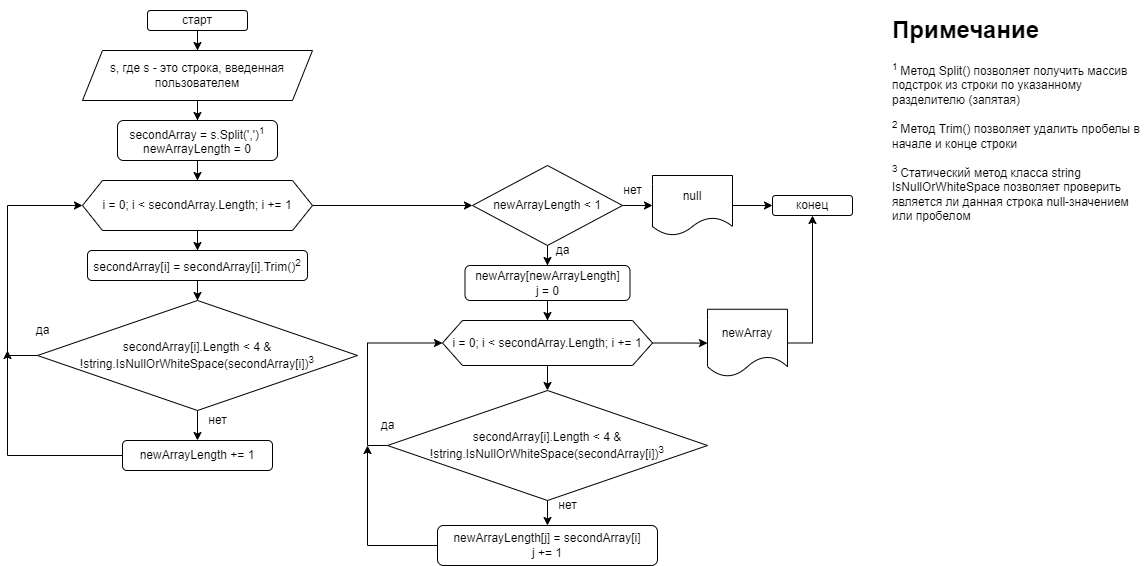

The diagram above was exported from draw.io. Its source (the exported page's mxGraphModel, read from the mxfile embedded in the PNG):
<mxGraphModel dx="1242" dy="577" grid="1" gridSize="10" guides="1" tooltips="1" connect="1" arrows="1" fold="1" page="1" pageScale="1" pageWidth="1169" pageHeight="827" math="0" shadow="0">
  <root>
    <mxCell id="0" />
    <mxCell id="1" parent="0" />
    <mxCell id="i_PNQ-8tFbaRlc8eKeVY-3" value="" style="edgeStyle=orthogonalEdgeStyle;rounded=0;orthogonalLoop=1;jettySize=auto;html=1;" edge="1" parent="1" source="i_PNQ-8tFbaRlc8eKeVY-1" target="i_PNQ-8tFbaRlc8eKeVY-2">
      <mxGeometry relative="1" as="geometry" />
    </mxCell>
    <mxCell id="i_PNQ-8tFbaRlc8eKeVY-1" value="старт" style="rounded=1;whiteSpace=wrap;html=1;" vertex="1" parent="1">
      <mxGeometry x="160" y="15" width="100" height="20" as="geometry" />
    </mxCell>
    <mxCell id="i_PNQ-8tFbaRlc8eKeVY-5" value="" style="edgeStyle=orthogonalEdgeStyle;rounded=0;orthogonalLoop=1;jettySize=auto;html=1;" edge="1" parent="1" source="i_PNQ-8tFbaRlc8eKeVY-2">
      <mxGeometry relative="1" as="geometry">
        <mxPoint x="210" y="125" as="targetPoint" />
      </mxGeometry>
    </mxCell>
    <mxCell id="i_PNQ-8tFbaRlc8eKeVY-2" value="s, где s - это строка, введенная пользователем" style="shape=parallelogram;perimeter=parallelogramPerimeter;whiteSpace=wrap;html=1;fixedSize=1;" vertex="1" parent="1">
      <mxGeometry x="95" y="55" width="230" height="50" as="geometry" />
    </mxCell>
    <mxCell id="i_PNQ-8tFbaRlc8eKeVY-36" value="" style="edgeStyle=orthogonalEdgeStyle;rounded=0;orthogonalLoop=1;jettySize=auto;html=1;" edge="1" parent="1" source="i_PNQ-8tFbaRlc8eKeVY-25" target="i_PNQ-8tFbaRlc8eKeVY-35">
      <mxGeometry relative="1" as="geometry" />
    </mxCell>
    <mxCell id="i_PNQ-8tFbaRlc8eKeVY-49" value="" style="edgeStyle=orthogonalEdgeStyle;rounded=0;orthogonalLoop=1;jettySize=auto;html=1;" edge="1" parent="1" source="i_PNQ-8tFbaRlc8eKeVY-25" target="i_PNQ-8tFbaRlc8eKeVY-48">
      <mxGeometry relative="1" as="geometry" />
    </mxCell>
    <mxCell id="i_PNQ-8tFbaRlc8eKeVY-25" value="i = 0; i &amp;lt; secondArray.Length; i += 1" style="shape=hexagon;perimeter=hexagonPerimeter2;whiteSpace=wrap;html=1;fixedSize=1;" vertex="1" parent="1">
      <mxGeometry x="95" y="185" width="230" height="50" as="geometry" />
    </mxCell>
    <mxCell id="i_PNQ-8tFbaRlc8eKeVY-27" value="" style="edgeStyle=orthogonalEdgeStyle;rounded=0;orthogonalLoop=1;jettySize=auto;html=1;" edge="1" parent="1" source="i_PNQ-8tFbaRlc8eKeVY-26" target="i_PNQ-8tFbaRlc8eKeVY-25">
      <mxGeometry relative="1" as="geometry" />
    </mxCell>
    <mxCell id="i_PNQ-8tFbaRlc8eKeVY-26" value="secondArray = s.Split(',')&lt;sup&gt;1&lt;/sup&gt;&lt;br&gt;newArrayLength = 0" style="rounded=1;whiteSpace=wrap;html=1;" vertex="1" parent="1">
      <mxGeometry x="130" y="125" width="160" height="40" as="geometry" />
    </mxCell>
    <mxCell id="i_PNQ-8tFbaRlc8eKeVY-28" value="&lt;h1&gt;Примечание&lt;/h1&gt;&lt;p&gt;&lt;sup&gt;1 &lt;/sup&gt;Метод Split() позволяет получить массив подстрок из строки по указанному разделителю (запятая)&lt;/p&gt;&lt;p&gt;&lt;sup&gt;2 &lt;/sup&gt;Метод Trim() позволяет удалить пробелы в начале и конце строки&lt;/p&gt;&lt;p&gt;&lt;sup&gt;3 &lt;/sup&gt;Статический метод класса string IsNullOrWhiteSpace позволяет проверить является ли данная строка null-значением или пробелом&lt;/p&gt;" style="text;html=1;strokeColor=none;fillColor=none;spacing=5;spacingTop=-20;whiteSpace=wrap;overflow=hidden;rounded=0;" vertex="1" parent="1">
      <mxGeometry x="900" y="15" width="260" height="215" as="geometry" />
    </mxCell>
    <mxCell id="i_PNQ-8tFbaRlc8eKeVY-38" value="" style="edgeStyle=orthogonalEdgeStyle;rounded=0;orthogonalLoop=1;jettySize=auto;html=1;" edge="1" parent="1" source="i_PNQ-8tFbaRlc8eKeVY-35" target="i_PNQ-8tFbaRlc8eKeVY-37">
      <mxGeometry relative="1" as="geometry" />
    </mxCell>
    <mxCell id="i_PNQ-8tFbaRlc8eKeVY-35" value="secondArray[i] = secondArray[i].Trim()&lt;sup&gt;2&lt;/sup&gt;" style="rounded=1;whiteSpace=wrap;html=1;" vertex="1" parent="1">
      <mxGeometry x="100" y="255" width="220" height="30" as="geometry" />
    </mxCell>
    <mxCell id="i_PNQ-8tFbaRlc8eKeVY-39" style="edgeStyle=orthogonalEdgeStyle;rounded=0;orthogonalLoop=1;jettySize=auto;html=1;exitX=0;exitY=0.5;exitDx=0;exitDy=0;entryX=0;entryY=0.5;entryDx=0;entryDy=0;" edge="1" parent="1" source="i_PNQ-8tFbaRlc8eKeVY-37" target="i_PNQ-8tFbaRlc8eKeVY-25">
      <mxGeometry relative="1" as="geometry">
        <Array as="points">
          <mxPoint x="20" y="360" />
          <mxPoint x="20" y="210" />
        </Array>
      </mxGeometry>
    </mxCell>
    <mxCell id="i_PNQ-8tFbaRlc8eKeVY-42" value="" style="edgeStyle=orthogonalEdgeStyle;rounded=0;orthogonalLoop=1;jettySize=auto;html=1;" edge="1" parent="1" source="i_PNQ-8tFbaRlc8eKeVY-37" target="i_PNQ-8tFbaRlc8eKeVY-41">
      <mxGeometry relative="1" as="geometry" />
    </mxCell>
    <mxCell id="i_PNQ-8tFbaRlc8eKeVY-37" value="secondArray[i].Length &amp;lt; 4 &amp;amp;&lt;br&gt;!string.IsNullOrWhiteSpace(secondArray[i])&lt;sup&gt;3&lt;/sup&gt;" style="rhombus;whiteSpace=wrap;html=1;" vertex="1" parent="1">
      <mxGeometry x="50" y="305" width="320" height="110" as="geometry" />
    </mxCell>
    <mxCell id="i_PNQ-8tFbaRlc8eKeVY-40" value="да" style="text;html=1;align=center;verticalAlign=middle;resizable=0;points=[];autosize=1;strokeColor=none;fillColor=none;" vertex="1" parent="1">
      <mxGeometry x="35" y="320" width="40" height="30" as="geometry" />
    </mxCell>
    <mxCell id="i_PNQ-8tFbaRlc8eKeVY-47" style="edgeStyle=orthogonalEdgeStyle;rounded=0;orthogonalLoop=1;jettySize=auto;html=1;exitX=0;exitY=0.5;exitDx=0;exitDy=0;" edge="1" parent="1" source="i_PNQ-8tFbaRlc8eKeVY-41">
      <mxGeometry relative="1" as="geometry">
        <mxPoint x="20" y="355" as="targetPoint" />
      </mxGeometry>
    </mxCell>
    <mxCell id="i_PNQ-8tFbaRlc8eKeVY-41" value="newArrayLength += 1" style="rounded=1;whiteSpace=wrap;html=1;" vertex="1" parent="1">
      <mxGeometry x="135" y="445" width="150" height="30" as="geometry" />
    </mxCell>
    <mxCell id="i_PNQ-8tFbaRlc8eKeVY-43" value="нет" style="text;html=1;align=center;verticalAlign=middle;resizable=0;points=[];autosize=1;strokeColor=none;fillColor=none;" vertex="1" parent="1">
      <mxGeometry x="210" y="410" width="40" height="30" as="geometry" />
    </mxCell>
    <mxCell id="i_PNQ-8tFbaRlc8eKeVY-56" value="" style="edgeStyle=orthogonalEdgeStyle;rounded=0;orthogonalLoop=1;jettySize=auto;html=1;" edge="1" parent="1" source="i_PNQ-8tFbaRlc8eKeVY-48" target="i_PNQ-8tFbaRlc8eKeVY-54">
      <mxGeometry relative="1" as="geometry" />
    </mxCell>
    <mxCell id="i_PNQ-8tFbaRlc8eKeVY-61" value="" style="edgeStyle=orthogonalEdgeStyle;rounded=0;orthogonalLoop=1;jettySize=auto;html=1;" edge="1" parent="1" source="i_PNQ-8tFbaRlc8eKeVY-48" target="i_PNQ-8tFbaRlc8eKeVY-60">
      <mxGeometry relative="1" as="geometry" />
    </mxCell>
    <mxCell id="i_PNQ-8tFbaRlc8eKeVY-48" value="newArrayLength &amp;lt; 1" style="rhombus;whiteSpace=wrap;html=1;" vertex="1" parent="1">
      <mxGeometry x="485" y="170" width="150" height="80" as="geometry" />
    </mxCell>
    <mxCell id="i_PNQ-8tFbaRlc8eKeVY-50" value="конец" style="rounded=1;whiteSpace=wrap;html=1;" vertex="1" parent="1">
      <mxGeometry x="785" y="200" width="80" height="20" as="geometry" />
    </mxCell>
    <mxCell id="i_PNQ-8tFbaRlc8eKeVY-65" value="" style="edgeStyle=orthogonalEdgeStyle;rounded=0;orthogonalLoop=1;jettySize=auto;html=1;" edge="1" parent="1" source="i_PNQ-8tFbaRlc8eKeVY-52" target="i_PNQ-8tFbaRlc8eKeVY-64">
      <mxGeometry relative="1" as="geometry" />
    </mxCell>
    <mxCell id="i_PNQ-8tFbaRlc8eKeVY-73" value="" style="edgeStyle=orthogonalEdgeStyle;rounded=0;orthogonalLoop=1;jettySize=auto;html=1;" edge="1" parent="1" source="i_PNQ-8tFbaRlc8eKeVY-52" target="i_PNQ-8tFbaRlc8eKeVY-72">
      <mxGeometry relative="1" as="geometry" />
    </mxCell>
    <mxCell id="i_PNQ-8tFbaRlc8eKeVY-52" value="i = 0; i &amp;lt; secondArray.Length; i += 1" style="shape=hexagon;perimeter=hexagonPerimeter2;whiteSpace=wrap;html=1;fixedSize=1;" vertex="1" parent="1">
      <mxGeometry x="455" y="325" width="210" height="45" as="geometry" />
    </mxCell>
    <mxCell id="i_PNQ-8tFbaRlc8eKeVY-57" value="" style="edgeStyle=orthogonalEdgeStyle;rounded=0;orthogonalLoop=1;jettySize=auto;html=1;" edge="1" parent="1" source="i_PNQ-8tFbaRlc8eKeVY-54" target="i_PNQ-8tFbaRlc8eKeVY-52">
      <mxGeometry relative="1" as="geometry" />
    </mxCell>
    <mxCell id="i_PNQ-8tFbaRlc8eKeVY-54" value="newArray[newArrayLength]&lt;br&gt;j = 0" style="rounded=1;whiteSpace=wrap;html=1;" vertex="1" parent="1">
      <mxGeometry x="477.5" y="270" width="165" height="35" as="geometry" />
    </mxCell>
    <mxCell id="i_PNQ-8tFbaRlc8eKeVY-58" value="нет" style="text;html=1;align=center;verticalAlign=middle;resizable=0;points=[];autosize=1;strokeColor=none;fillColor=none;" vertex="1" parent="1">
      <mxGeometry x="625" y="180" width="40" height="30" as="geometry" />
    </mxCell>
    <mxCell id="i_PNQ-8tFbaRlc8eKeVY-59" value="да" style="text;html=1;align=center;verticalAlign=middle;resizable=0;points=[];autosize=1;strokeColor=none;fillColor=none;" vertex="1" parent="1">
      <mxGeometry x="555" y="240" width="40" height="30" as="geometry" />
    </mxCell>
    <mxCell id="i_PNQ-8tFbaRlc8eKeVY-63" value="" style="edgeStyle=orthogonalEdgeStyle;rounded=0;orthogonalLoop=1;jettySize=auto;html=1;" edge="1" parent="1" source="i_PNQ-8tFbaRlc8eKeVY-60" target="i_PNQ-8tFbaRlc8eKeVY-50">
      <mxGeometry relative="1" as="geometry" />
    </mxCell>
    <mxCell id="i_PNQ-8tFbaRlc8eKeVY-60" value="null" style="shape=document;whiteSpace=wrap;html=1;boundedLbl=1;" vertex="1" parent="1">
      <mxGeometry x="665" y="180" width="80" height="60" as="geometry" />
    </mxCell>
    <mxCell id="i_PNQ-8tFbaRlc8eKeVY-66" style="edgeStyle=orthogonalEdgeStyle;rounded=0;orthogonalLoop=1;jettySize=auto;html=1;exitX=0;exitY=0.5;exitDx=0;exitDy=0;entryX=0;entryY=0.5;entryDx=0;entryDy=0;" edge="1" parent="1" source="i_PNQ-8tFbaRlc8eKeVY-64" target="i_PNQ-8tFbaRlc8eKeVY-52">
      <mxGeometry relative="1" as="geometry" />
    </mxCell>
    <mxCell id="i_PNQ-8tFbaRlc8eKeVY-69" value="" style="edgeStyle=orthogonalEdgeStyle;rounded=0;orthogonalLoop=1;jettySize=auto;html=1;" edge="1" parent="1" source="i_PNQ-8tFbaRlc8eKeVY-64" target="i_PNQ-8tFbaRlc8eKeVY-68">
      <mxGeometry relative="1" as="geometry" />
    </mxCell>
    <mxCell id="i_PNQ-8tFbaRlc8eKeVY-64" value="secondArray[i].Length &amp;lt; 4 &amp;amp;&lt;br&gt;!string.IsNullOrWhiteSpace(secondArray[i])&lt;sup&gt;3&lt;/sup&gt;" style="rhombus;whiteSpace=wrap;html=1;" vertex="1" parent="1">
      <mxGeometry x="400" y="395" width="320" height="110" as="geometry" />
    </mxCell>
    <mxCell id="i_PNQ-8tFbaRlc8eKeVY-67" value="да" style="text;html=1;align=center;verticalAlign=middle;resizable=0;points=[];autosize=1;strokeColor=none;fillColor=none;" vertex="1" parent="1">
      <mxGeometry x="380" y="415" width="40" height="30" as="geometry" />
    </mxCell>
    <mxCell id="i_PNQ-8tFbaRlc8eKeVY-71" style="edgeStyle=orthogonalEdgeStyle;rounded=0;orthogonalLoop=1;jettySize=auto;html=1;exitX=0;exitY=0.5;exitDx=0;exitDy=0;" edge="1" parent="1" source="i_PNQ-8tFbaRlc8eKeVY-68">
      <mxGeometry relative="1" as="geometry">
        <mxPoint x="380" y="450" as="targetPoint" />
      </mxGeometry>
    </mxCell>
    <mxCell id="i_PNQ-8tFbaRlc8eKeVY-68" value="newArrayLength[j] = secondArray[i]&lt;br&gt;j += 1" style="rounded=1;whiteSpace=wrap;html=1;" vertex="1" parent="1">
      <mxGeometry x="450" y="530" width="220" height="40" as="geometry" />
    </mxCell>
    <mxCell id="i_PNQ-8tFbaRlc8eKeVY-70" value="нет" style="text;html=1;align=center;verticalAlign=middle;resizable=0;points=[];autosize=1;strokeColor=none;fillColor=none;" vertex="1" parent="1">
      <mxGeometry x="560" y="495" width="40" height="30" as="geometry" />
    </mxCell>
    <mxCell id="i_PNQ-8tFbaRlc8eKeVY-76" style="edgeStyle=orthogonalEdgeStyle;rounded=0;orthogonalLoop=1;jettySize=auto;html=1;exitX=1;exitY=0.5;exitDx=0;exitDy=0;entryX=0.5;entryY=1;entryDx=0;entryDy=0;" edge="1" parent="1" source="i_PNQ-8tFbaRlc8eKeVY-72" target="i_PNQ-8tFbaRlc8eKeVY-50">
      <mxGeometry relative="1" as="geometry" />
    </mxCell>
    <mxCell id="i_PNQ-8tFbaRlc8eKeVY-72" value="newArray" style="shape=document;whiteSpace=wrap;html=1;boundedLbl=1;direction=east;" vertex="1" parent="1">
      <mxGeometry x="720" y="313.75" width="80" height="67.5" as="geometry" />
    </mxCell>
  </root>
</mxGraphModel>